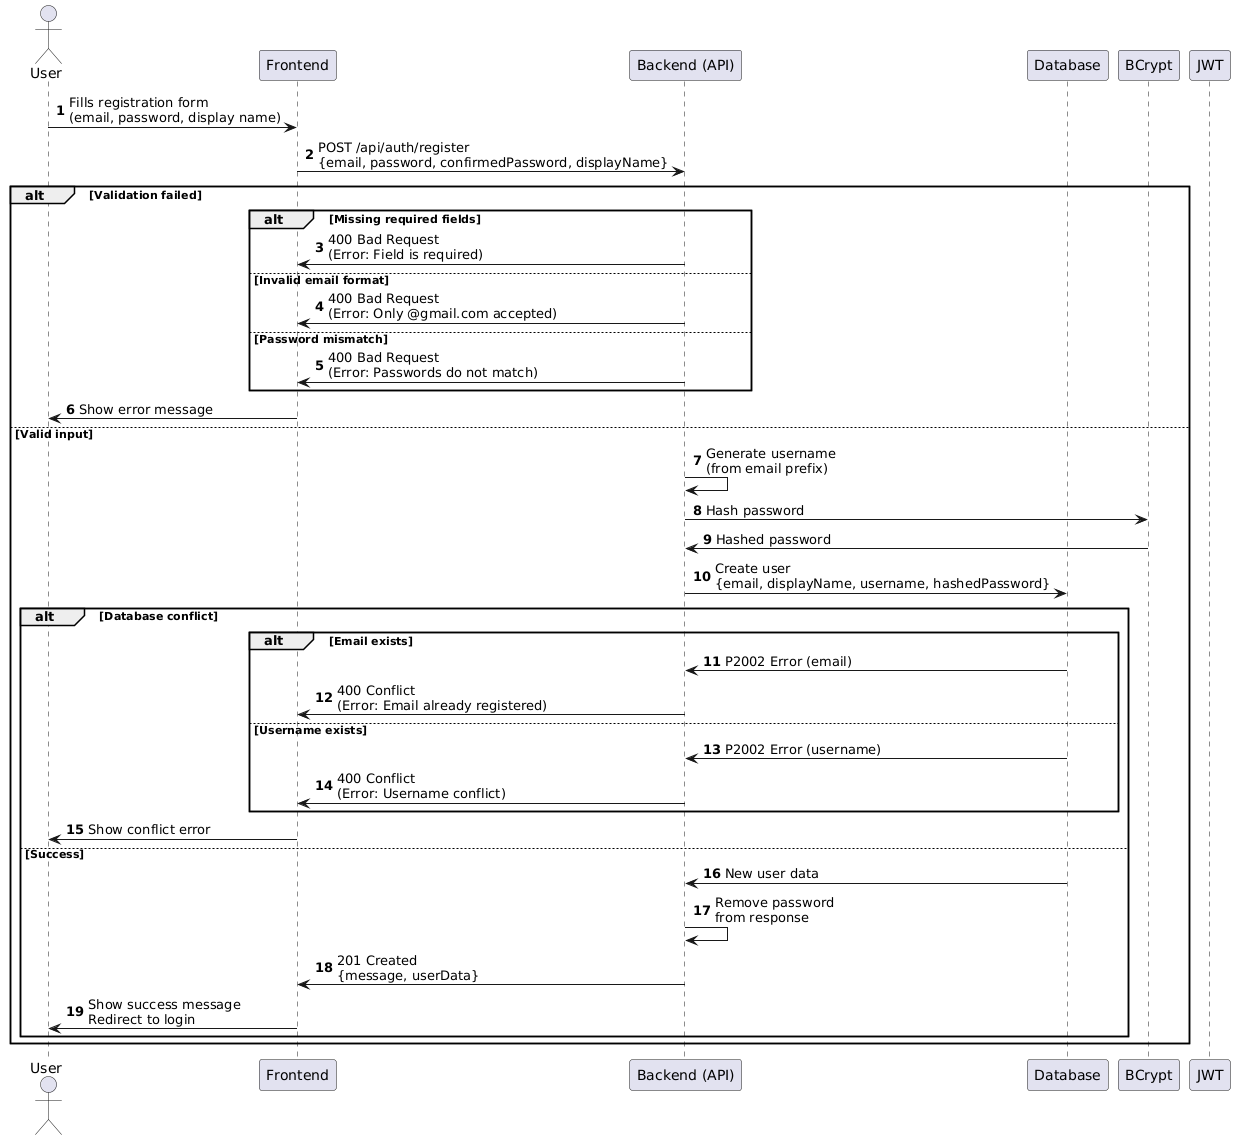

The diagram above was rendered by PlantUML. Its source (embedded in the PNG):
@startuml
actor User
participant "Frontend" as Frontend
participant "Backend (API)" as Backend
participant "Database" as Database
participant "BCrypt" as BCrypt
participant "JWT" as JWT

autonumber

User -> Frontend: Fills registration form\n(email, password, display name)
Frontend -> Backend: POST /api/auth/register\n{email, password, confirmedPassword, displayName}

alt Validation failed
    alt Missing required fields
        Backend -> Frontend: 400 Bad Request\n(Error: Field is required)
    else Invalid email format
        Backend -> Frontend: 400 Bad Request\n(Error: Only @gmail.com accepted)
    else Password mismatch
        Backend -> Frontend: 400 Bad Request\n(Error: Passwords do not match)
    end
    Frontend -> User: Show error message
else Valid input
    Backend -> Backend: Generate username\n(from email prefix)
    Backend -> BCrypt: Hash password
    BCrypt -> Backend: Hashed password
    Backend -> Database: Create user\n{email, displayName, username, hashedPassword}
    
    alt Database conflict
        alt Email exists
            Database -> Backend: P2002 Error (email)
            Backend -> Frontend: 400 Conflict\n(Error: Email already registered)
        else Username exists
            Database -> Backend: P2002 Error (username)
            Backend -> Frontend: 400 Conflict\n(Error: Username conflict)
        end
        Frontend -> User: Show conflict error
    else Success
        Database -> Backend: New user data
        Backend -> Backend: Remove password\nfrom response
        Backend -> Frontend: 201 Created\n{message, userData}
        Frontend -> User: Show success message\nRedirect to login
    end
end
@enduml